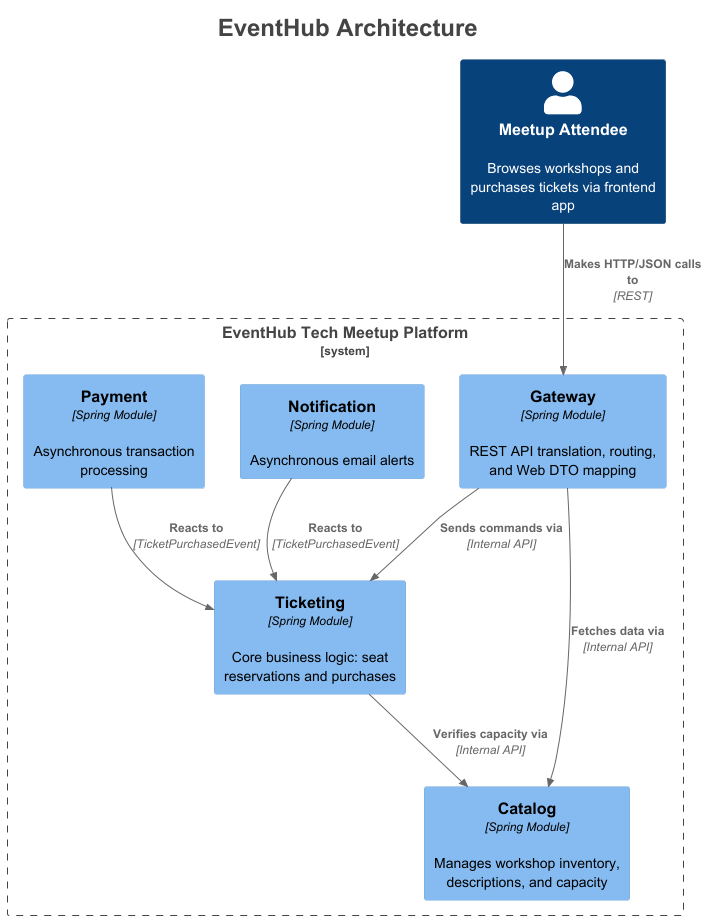

The diagram above was rendered by PlantUML. Its source (embedded in the PNG):
@startuml
title <size:24>EventHub Architecture</size>

set separator none
top to bottom direction

<style>
  root {
    BackgroundColor: #ffffff
    FontColor: #444444
  }
</style>

!include <C4/C4>
!include <C4/C4_Context>
!include <C4/C4_Component>

' UPGRADE 1: We add the User to show where the traffic comes from!
Person(user, "Meetup Attendee", "Browses workshops and purchases tickets via frontend app")

System_Boundary("EventHub_System", "EventHub Tech Meetup Platform") {
    
    Component(Gateway, "Gateway", "Spring Module", "REST API translation, routing, and Web DTO mapping")
    Component(Ticketing, "Ticketing", "Spring Module", "Core business logic: seat reservations and purchases")
    Component(Catalog, "Catalog", "Spring Module", "Manages workshop inventory, descriptions, and capacity")
    
    Component(Notification, "Notification", "Spring Module", "Asynchronous email alerts")
    Component(Payment, "Payment", "Spring Module", "Asynchronous transaction processing")
}

' UPGRADE 2: Clear, descriptive relationships
Rel(user, Gateway, "Makes HTTP/JSON calls to", "REST")

Rel(Gateway, Catalog, "Fetches data via", "Internal API")
Rel(Gateway, Ticketing, "Sends commands via", "Internal API")

Rel(Ticketing, Catalog, "Verifies capacity via", "Internal API")

Rel(Payment, Ticketing, "Reacts to", "TicketPurchasedEvent")
Rel(Notification, Ticketing, "Reacts to", "TicketPurchasedEvent")

' UPGRADE 3: We hide the legend to keep it clean and minimal
hide stereotypes
@enduml